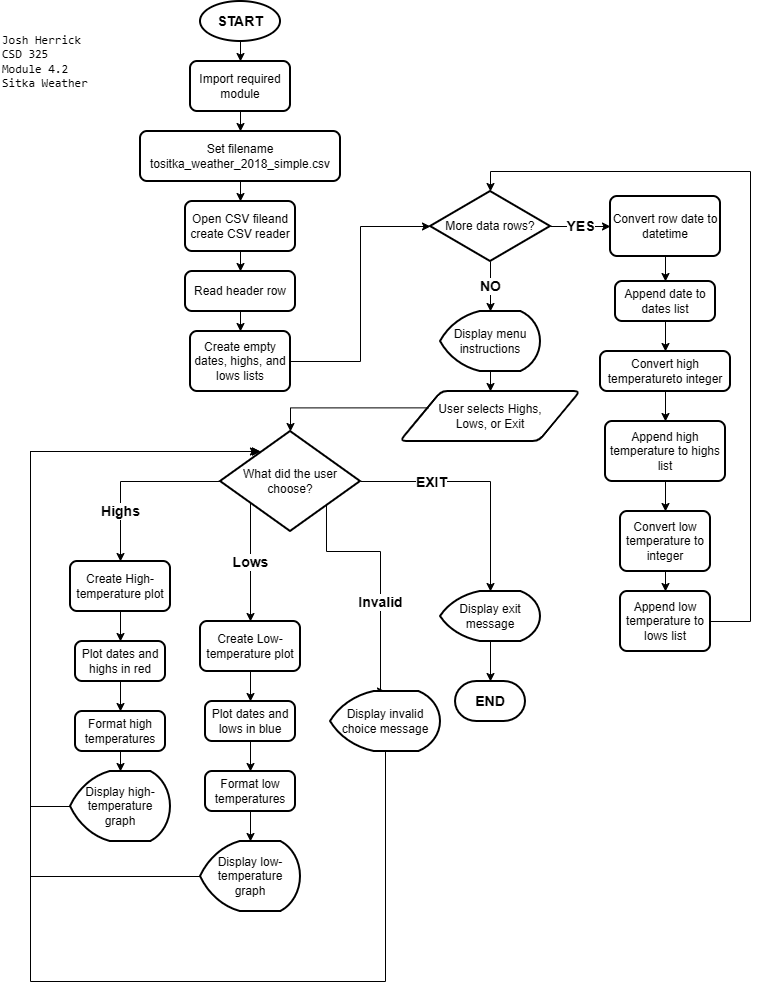

The diagram above was exported from draw.io. Its source (the exported page's mxGraphModel, read from the mxfile embedded in the PNG):
<mxGraphModel dx="3964" dy="5177" grid="1" gridSize="10" guides="1" tooltips="1" connect="1" arrows="1" fold="1" page="1" pageScale="1" pageWidth="850" pageHeight="1100" math="0" shadow="0">
  <root>
    <mxCell id="0" />
    <mxCell id="1" parent="0" />
    <mxCell id="Ien5v3yGxtFU6IZC5A1a-1" parent="1" style="text;html=1;whiteSpace=wrap;strokeColor=none;fillColor=none;align=left;verticalAlign=middle;rounded=0;autosize=1;resizable=0;" value="&lt;br&gt;&lt;pre dir=&quot;ltr&quot;&gt;&lt;code&gt;Josh Herrick&lt;br&gt;CSD 325&lt;br&gt;Module 4.2&lt;br&gt;Sitka Weather&lt;/code&gt;&lt;/pre&gt;&lt;div&gt;&lt;br/&gt;&lt;/div&gt;" vertex="1">
      <mxGeometry height="120" width="110" x="-2520" y="-4030" as="geometry" />
    </mxCell>
    <mxCell id="h2NJMkA9CGC7qcZ6dptf-3" edge="1" parent="1" source="h2NJMkA9CGC7qcZ6dptf-1" style="edgeStyle=orthogonalEdgeStyle;rounded=0;orthogonalLoop=1;jettySize=auto;html=1;" target="h2NJMkA9CGC7qcZ6dptf-2" value="">
      <mxGeometry relative="1" as="geometry" />
    </mxCell>
    <mxCell id="h2NJMkA9CGC7qcZ6dptf-1" parent="1" style="strokeWidth=2;html=1;shape=mxgraph.flowchart.start_1;whiteSpace=wrap;fontSize=14;fontStyle=1" value="START" vertex="1">
      <mxGeometry height="40" width="80" x="-2320" y="-4030" as="geometry" />
    </mxCell>
    <mxCell id="h2NJMkA9CGC7qcZ6dptf-5" edge="1" parent="1" source="h2NJMkA9CGC7qcZ6dptf-2" style="edgeStyle=orthogonalEdgeStyle;rounded=0;orthogonalLoop=1;jettySize=auto;html=1;" target="h2NJMkA9CGC7qcZ6dptf-4" value="">
      <mxGeometry relative="1" as="geometry" />
    </mxCell>
    <mxCell id="h2NJMkA9CGC7qcZ6dptf-2" parent="1" style="rounded=1;whiteSpace=wrap;html=1;absoluteArcSize=1;arcSize=14;strokeWidth=2;" value="Import required module" vertex="1">
      <mxGeometry height="50" width="100" x="-2330" y="-3970" as="geometry" />
    </mxCell>
    <mxCell id="h2NJMkA9CGC7qcZ6dptf-7" edge="1" parent="1" source="h2NJMkA9CGC7qcZ6dptf-4" style="edgeStyle=orthogonalEdgeStyle;rounded=0;orthogonalLoop=1;jettySize=auto;html=1;" target="h2NJMkA9CGC7qcZ6dptf-6" value="">
      <mxGeometry relative="1" as="geometry" />
    </mxCell>
    <UserObject label="Set filename tositka_weather_2018_simple.csv" link="Set filename tositka_weather_2018_simple.csv" id="h2NJMkA9CGC7qcZ6dptf-4">
      <mxCell parent="1" style="rounded=1;whiteSpace=wrap;html=1;absoluteArcSize=1;arcSize=14;strokeWidth=2;" vertex="1">
        <mxGeometry height="50" width="200" x="-2380" y="-3900" as="geometry" />
      </mxCell>
    </UserObject>
    <mxCell id="h2NJMkA9CGC7qcZ6dptf-9" edge="1" parent="1" source="h2NJMkA9CGC7qcZ6dptf-6" style="edgeStyle=orthogonalEdgeStyle;rounded=0;orthogonalLoop=1;jettySize=auto;html=1;" target="h2NJMkA9CGC7qcZ6dptf-8" value="">
      <mxGeometry relative="1" as="geometry" />
    </mxCell>
    <mxCell id="h2NJMkA9CGC7qcZ6dptf-6" parent="1" style="rounded=1;whiteSpace=wrap;html=1;absoluteArcSize=1;arcSize=14;strokeWidth=2;" value="Open CSV fileand create CSV reader" vertex="1">
      <mxGeometry height="50" width="110" x="-2335" y="-3830" as="geometry" />
    </mxCell>
    <mxCell id="h2NJMkA9CGC7qcZ6dptf-11" edge="1" parent="1" source="h2NJMkA9CGC7qcZ6dptf-8" style="edgeStyle=orthogonalEdgeStyle;rounded=0;orthogonalLoop=1;jettySize=auto;html=1;" target="h2NJMkA9CGC7qcZ6dptf-10" value="">
      <mxGeometry relative="1" as="geometry" />
    </mxCell>
    <mxCell id="h2NJMkA9CGC7qcZ6dptf-8" parent="1" style="rounded=1;whiteSpace=wrap;html=1;absoluteArcSize=1;arcSize=14;strokeWidth=2;" value="Read header row" vertex="1">
      <mxGeometry height="40" width="110" x="-2335" y="-3760" as="geometry" />
    </mxCell>
    <mxCell id="h2NJMkA9CGC7qcZ6dptf-10" parent="1" style="rounded=1;whiteSpace=wrap;html=1;absoluteArcSize=1;arcSize=14;strokeWidth=2;" value="Create empty dates, highs, and lows lists" vertex="1">
      <mxGeometry height="60" width="100" x="-2330" y="-3700" as="geometry" />
    </mxCell>
    <mxCell id="h2NJMkA9CGC7qcZ6dptf-40" edge="1" parent="1" source="h2NJMkA9CGC7qcZ6dptf-14" style="edgeStyle=orthogonalEdgeStyle;rounded=0;orthogonalLoop=1;jettySize=auto;html=1;fontSize=14;fontStyle=1" target="h2NJMkA9CGC7qcZ6dptf-16" value="YES">
      <mxGeometry relative="1" as="geometry" />
    </mxCell>
    <mxCell id="h2NJMkA9CGC7qcZ6dptf-41" edge="1" parent="1" source="h2NJMkA9CGC7qcZ6dptf-14" style="edgeStyle=orthogonalEdgeStyle;rounded=0;orthogonalLoop=1;jettySize=auto;html=1;exitX=0.5;exitY=1;exitDx=0;exitDy=0;exitPerimeter=0;entryX=0.5;entryY=0;entryDx=0;entryDy=0;fontSize=14;entryPerimeter=0;" target="h2NJMkA9CGC7qcZ6dptf-49" value="&lt;b&gt;NO&lt;/b&gt;">
      <mxGeometry relative="1" as="geometry">
        <mxPoint x="-2030" y="-3720" as="targetPoint" />
      </mxGeometry>
    </mxCell>
    <mxCell id="h2NJMkA9CGC7qcZ6dptf-14" parent="1" style="strokeWidth=2;html=1;shape=mxgraph.flowchart.decision;whiteSpace=wrap;" value="More data rows?" vertex="1">
      <mxGeometry height="70" width="120" x="-2090" y="-3840" as="geometry" />
    </mxCell>
    <mxCell id="h2NJMkA9CGC7qcZ6dptf-19" edge="1" parent="1" source="h2NJMkA9CGC7qcZ6dptf-16" style="edgeStyle=orthogonalEdgeStyle;rounded=0;orthogonalLoop=1;jettySize=auto;html=1;" target="h2NJMkA9CGC7qcZ6dptf-18" value="">
      <mxGeometry relative="1" as="geometry" />
    </mxCell>
    <mxCell id="h2NJMkA9CGC7qcZ6dptf-16" parent="1" style="rounded=1;whiteSpace=wrap;html=1;absoluteArcSize=1;arcSize=14;strokeWidth=2;" value="Convert row date to datetime" vertex="1">
      <mxGeometry height="60" width="110" x="-1910" y="-3835" as="geometry" />
    </mxCell>
    <mxCell id="h2NJMkA9CGC7qcZ6dptf-21" edge="1" parent="1" source="h2NJMkA9CGC7qcZ6dptf-18" style="edgeStyle=orthogonalEdgeStyle;rounded=0;orthogonalLoop=1;jettySize=auto;html=1;" target="h2NJMkA9CGC7qcZ6dptf-20" value="">
      <mxGeometry relative="1" as="geometry" />
    </mxCell>
    <mxCell id="h2NJMkA9CGC7qcZ6dptf-18" parent="1" style="rounded=1;whiteSpace=wrap;html=1;absoluteArcSize=1;arcSize=14;strokeWidth=2;" value="Append date to dates list" vertex="1">
      <mxGeometry height="40" width="100" x="-1905" y="-3750" as="geometry" />
    </mxCell>
    <mxCell id="h2NJMkA9CGC7qcZ6dptf-23" edge="1" parent="1" source="h2NJMkA9CGC7qcZ6dptf-20" style="edgeStyle=orthogonalEdgeStyle;rounded=0;orthogonalLoop=1;jettySize=auto;html=1;" target="h2NJMkA9CGC7qcZ6dptf-22" value="">
      <mxGeometry relative="1" as="geometry" />
    </mxCell>
    <mxCell id="h2NJMkA9CGC7qcZ6dptf-20" parent="1" style="rounded=1;whiteSpace=wrap;html=1;absoluteArcSize=1;arcSize=14;strokeWidth=2;" value="Convert high temperatureto integer" vertex="1">
      <mxGeometry height="40" width="130" x="-1920" y="-3680" as="geometry" />
    </mxCell>
    <mxCell id="h2NJMkA9CGC7qcZ6dptf-45" edge="1" parent="1" source="h2NJMkA9CGC7qcZ6dptf-22" style="edgeStyle=orthogonalEdgeStyle;rounded=0;orthogonalLoop=1;jettySize=auto;html=1;" target="h2NJMkA9CGC7qcZ6dptf-43" value="">
      <mxGeometry relative="1" as="geometry" />
    </mxCell>
    <mxCell id="h2NJMkA9CGC7qcZ6dptf-22" parent="1" style="rounded=1;whiteSpace=wrap;html=1;absoluteArcSize=1;arcSize=14;strokeWidth=2;" value="Append high temperature to highs list" vertex="1">
      <mxGeometry height="60" width="120" x="-1915" y="-3610" as="geometry" />
    </mxCell>
    <mxCell id="h2NJMkA9CGC7qcZ6dptf-42" edge="1" parent="1" source="h2NJMkA9CGC7qcZ6dptf-10" style="edgeStyle=orthogonalEdgeStyle;rounded=0;orthogonalLoop=1;jettySize=auto;html=1;entryX=0;entryY=0.5;entryDx=0;entryDy=0;entryPerimeter=0;" target="h2NJMkA9CGC7qcZ6dptf-14">
      <mxGeometry relative="1" as="geometry" />
    </mxCell>
    <mxCell id="h2NJMkA9CGC7qcZ6dptf-46" edge="1" parent="1" source="h2NJMkA9CGC7qcZ6dptf-43" style="edgeStyle=orthogonalEdgeStyle;rounded=0;orthogonalLoop=1;jettySize=auto;html=1;" target="h2NJMkA9CGC7qcZ6dptf-44" value="">
      <mxGeometry relative="1" as="geometry" />
    </mxCell>
    <mxCell id="h2NJMkA9CGC7qcZ6dptf-43" parent="1" style="rounded=1;whiteSpace=wrap;html=1;absoluteArcSize=1;arcSize=14;strokeWidth=2;" value="Convert low temperature to integer" vertex="1">
      <mxGeometry height="60" width="90" x="-1900" y="-3520" as="geometry" />
    </mxCell>
    <mxCell id="h2NJMkA9CGC7qcZ6dptf-44" parent="1" style="rounded=1;whiteSpace=wrap;html=1;absoluteArcSize=1;arcSize=14;strokeWidth=2;" value="Append low temperature to lows list" vertex="1">
      <mxGeometry height="60" width="90" x="-1900" y="-3440" as="geometry" />
    </mxCell>
    <mxCell id="h2NJMkA9CGC7qcZ6dptf-47" edge="1" parent="1" source="h2NJMkA9CGC7qcZ6dptf-44" style="edgeStyle=orthogonalEdgeStyle;rounded=0;orthogonalLoop=1;jettySize=auto;html=1;entryX=0.5;entryY=0;entryDx=0;entryDy=0;entryPerimeter=0;" target="h2NJMkA9CGC7qcZ6dptf-14">
      <mxGeometry relative="1" as="geometry">
        <Array as="points">
          <mxPoint x="-1770" y="-3410" />
          <mxPoint x="-1770" y="-3860" />
          <mxPoint x="-2030" y="-3860" />
        </Array>
      </mxGeometry>
    </mxCell>
    <mxCell id="h2NJMkA9CGC7qcZ6dptf-51" edge="1" parent="1" source="h2NJMkA9CGC7qcZ6dptf-49" style="edgeStyle=orthogonalEdgeStyle;rounded=0;orthogonalLoop=1;jettySize=auto;html=1;" target="h2NJMkA9CGC7qcZ6dptf-50" value="">
      <mxGeometry relative="1" as="geometry" />
    </mxCell>
    <mxCell id="h2NJMkA9CGC7qcZ6dptf-49" parent="1" style="strokeWidth=2;html=1;shape=mxgraph.flowchart.display;whiteSpace=wrap;" value="Display menu instructions" vertex="1">
      <mxGeometry height="60" width="100" x="-2080" y="-3720" as="geometry" />
    </mxCell>
    <mxCell id="h2NJMkA9CGC7qcZ6dptf-50" parent="1" style="shape=parallelogram;html=1;strokeWidth=2;perimeter=parallelogramPerimeter;whiteSpace=wrap;rounded=1;arcSize=12;size=0.23;" value="User selects Highs, &lt;br&gt;Lows, or Exit" vertex="1">
      <mxGeometry height="50" width="180" x="-2120" y="-3640" as="geometry" />
    </mxCell>
    <mxCell id="h2NJMkA9CGC7qcZ6dptf-57" edge="1" parent="1" source="h2NJMkA9CGC7qcZ6dptf-54" style="edgeStyle=orthogonalEdgeStyle;rounded=0;orthogonalLoop=1;jettySize=auto;html=1;exitX=0;exitY=0.5;exitDx=0;exitDy=0;exitPerimeter=0;fontSize=14;fontStyle=1;entryX=0.5;entryY=0;entryDx=0;entryDy=0;" target="h2NJMkA9CGC7qcZ6dptf-62" value="Highs">
      <mxGeometry relative="1" x="0.4444" as="geometry">
        <mxPoint as="offset" />
        <Array as="points">
          <mxPoint x="-2400" y="-3550" />
        </Array>
        <mxPoint x="-2340" y="-3480" as="targetPoint" />
      </mxGeometry>
    </mxCell>
    <mxCell id="h2NJMkA9CGC7qcZ6dptf-58" edge="1" parent="1" source="h2NJMkA9CGC7qcZ6dptf-54" style="edgeStyle=orthogonalEdgeStyle;rounded=0;orthogonalLoop=1;jettySize=auto;html=1;exitX=0.757;exitY=0.74;exitDx=0;exitDy=0;exitPerimeter=0;fontSize=14;fontStyle=1;entryX=0.5;entryY=0;entryDx=0;entryDy=0;entryPerimeter=0;" target="h2NJMkA9CGC7qcZ6dptf-79" value="Invalid">
      <mxGeometry relative="1" x="0.2364" as="geometry">
        <mxPoint as="offset" />
        <Array as="points">
          <mxPoint x="-2194" y="-3480" />
          <mxPoint x="-2140" y="-3480" />
        </Array>
        <mxPoint x="-2194" y="-3440" as="targetPoint" />
      </mxGeometry>
    </mxCell>
    <mxCell id="h2NJMkA9CGC7qcZ6dptf-59" edge="1" parent="1" source="h2NJMkA9CGC7qcZ6dptf-54" style="edgeStyle=orthogonalEdgeStyle;rounded=0;orthogonalLoop=1;jettySize=auto;html=1;entryX=0.5;entryY=0;entryDx=0;entryDy=0;entryPerimeter=0;" target="h2NJMkA9CGC7qcZ6dptf-84">
      <mxGeometry relative="1" as="geometry">
        <Array as="points">
          <mxPoint x="-2030" y="-3550" />
        </Array>
        <mxPoint x="-2000" y="-3440" as="targetPoint" />
      </mxGeometry>
    </mxCell>
    <mxCell id="h2NJMkA9CGC7qcZ6dptf-61" connectable="0" parent="h2NJMkA9CGC7qcZ6dptf-59" style="edgeLabel;html=1;align=center;verticalAlign=middle;resizable=0;points=[];" value="&lt;font style=&quot;font-size: 14px;&quot;&gt;&lt;b&gt;EXIT&lt;/b&gt;&lt;/font&gt;" vertex="1">
      <mxGeometry relative="1" x="0.3" y="4" as="geometry">
        <mxPoint x="-64" y="-26" as="offset" />
      </mxGeometry>
    </mxCell>
    <mxCell id="h2NJMkA9CGC7qcZ6dptf-60" edge="1" parent="1" source="h2NJMkA9CGC7qcZ6dptf-54" style="edgeStyle=orthogonalEdgeStyle;rounded=0;orthogonalLoop=1;jettySize=auto;html=1;exitX=0.214;exitY=0.71;exitDx=0;exitDy=0;exitPerimeter=0;fontSize=14;fontStyle=1;entryX=0.5;entryY=0;entryDx=0;entryDy=0;" target="h2NJMkA9CGC7qcZ6dptf-70" value="Lows">
      <mxGeometry relative="1" as="geometry">
        <Array as="points">
          <mxPoint x="-2270" y="-3410" />
        </Array>
        <mxPoint x="-2270" y="-3440" as="targetPoint" />
      </mxGeometry>
    </mxCell>
    <mxCell id="h2NJMkA9CGC7qcZ6dptf-54" parent="1" style="strokeWidth=2;html=1;shape=mxgraph.flowchart.decision;whiteSpace=wrap;" value="What did the user choose?" vertex="1">
      <mxGeometry height="100" width="140" x="-2300" y="-3600" as="geometry" />
    </mxCell>
    <mxCell id="h2NJMkA9CGC7qcZ6dptf-56" edge="1" parent="1" source="h2NJMkA9CGC7qcZ6dptf-50" style="edgeStyle=orthogonalEdgeStyle;rounded=0;orthogonalLoop=1;jettySize=auto;html=1;exitX=0;exitY=0.25;exitDx=0;exitDy=0;entryX=0.5;entryY=0;entryDx=0;entryDy=0;entryPerimeter=0;" target="h2NJMkA9CGC7qcZ6dptf-54">
      <mxGeometry relative="1" as="geometry" />
    </mxCell>
    <mxCell id="h2NJMkA9CGC7qcZ6dptf-64" edge="1" parent="1" source="h2NJMkA9CGC7qcZ6dptf-62" style="edgeStyle=orthogonalEdgeStyle;rounded=0;orthogonalLoop=1;jettySize=auto;html=1;" target="h2NJMkA9CGC7qcZ6dptf-63" value="">
      <mxGeometry relative="1" as="geometry" />
    </mxCell>
    <mxCell id="h2NJMkA9CGC7qcZ6dptf-62" parent="1" style="rounded=1;whiteSpace=wrap;html=1;absoluteArcSize=1;arcSize=14;strokeWidth=2;" value="Create High-temperature plot" vertex="1">
      <mxGeometry height="50" width="100" x="-2450" y="-3470" as="geometry" />
    </mxCell>
    <mxCell id="h2NJMkA9CGC7qcZ6dptf-66" edge="1" parent="1" source="h2NJMkA9CGC7qcZ6dptf-63" style="edgeStyle=orthogonalEdgeStyle;rounded=0;orthogonalLoop=1;jettySize=auto;html=1;" target="h2NJMkA9CGC7qcZ6dptf-65" value="">
      <mxGeometry relative="1" as="geometry" />
    </mxCell>
    <mxCell id="h2NJMkA9CGC7qcZ6dptf-63" parent="1" style="rounded=1;whiteSpace=wrap;html=1;absoluteArcSize=1;arcSize=14;strokeWidth=2;" value="Plot dates and highs in red" vertex="1">
      <mxGeometry height="40" width="90" x="-2445" y="-3390" as="geometry" />
    </mxCell>
    <mxCell id="h2NJMkA9CGC7qcZ6dptf-68" edge="1" parent="1" source="h2NJMkA9CGC7qcZ6dptf-65" style="edgeStyle=orthogonalEdgeStyle;rounded=0;orthogonalLoop=1;jettySize=auto;html=1;" target="h2NJMkA9CGC7qcZ6dptf-67" value="">
      <mxGeometry relative="1" as="geometry" />
    </mxCell>
    <mxCell id="h2NJMkA9CGC7qcZ6dptf-65" parent="1" style="rounded=1;whiteSpace=wrap;html=1;absoluteArcSize=1;arcSize=14;strokeWidth=2;" value="Format high temperatures" vertex="1">
      <mxGeometry height="40" width="90" x="-2445" y="-3320" as="geometry" />
    </mxCell>
    <mxCell id="h2NJMkA9CGC7qcZ6dptf-88" edge="1" parent="1" source="h2NJMkA9CGC7qcZ6dptf-67" style="edgeStyle=orthogonalEdgeStyle;rounded=0;orthogonalLoop=1;jettySize=auto;html=1;">
      <mxGeometry relative="1" as="geometry">
        <Array as="points">
          <mxPoint x="-2490" y="-3225" />
          <mxPoint x="-2490" y="-3580" />
        </Array>
        <mxPoint x="-2260" y="-3580" as="targetPoint" />
      </mxGeometry>
    </mxCell>
    <mxCell id="h2NJMkA9CGC7qcZ6dptf-67" parent="1" style="strokeWidth=2;html=1;shape=mxgraph.flowchart.display;whiteSpace=wrap;" value="Display high-temperature graph" vertex="1">
      <mxGeometry height="70" width="100" x="-2450" y="-3260" as="geometry" />
    </mxCell>
    <mxCell id="h2NJMkA9CGC7qcZ6dptf-73" edge="1" parent="1" source="h2NJMkA9CGC7qcZ6dptf-70" style="edgeStyle=orthogonalEdgeStyle;rounded=0;orthogonalLoop=1;jettySize=auto;html=1;" target="h2NJMkA9CGC7qcZ6dptf-71" value="">
      <mxGeometry relative="1" as="geometry" />
    </mxCell>
    <mxCell id="h2NJMkA9CGC7qcZ6dptf-70" parent="1" style="rounded=1;whiteSpace=wrap;html=1;absoluteArcSize=1;arcSize=14;strokeWidth=2;" value="Create Low-temperature plot" vertex="1">
      <mxGeometry height="50" width="100" x="-2320" y="-3410" as="geometry" />
    </mxCell>
    <mxCell id="h2NJMkA9CGC7qcZ6dptf-74" edge="1" parent="1" source="h2NJMkA9CGC7qcZ6dptf-71" style="edgeStyle=orthogonalEdgeStyle;rounded=0;orthogonalLoop=1;jettySize=auto;html=1;" target="h2NJMkA9CGC7qcZ6dptf-72" value="">
      <mxGeometry relative="1" as="geometry" />
    </mxCell>
    <mxCell id="h2NJMkA9CGC7qcZ6dptf-71" parent="1" style="rounded=1;whiteSpace=wrap;html=1;absoluteArcSize=1;arcSize=14;strokeWidth=2;" value="Plot dates and lows in blue" vertex="1">
      <mxGeometry height="40" width="90" x="-2315" y="-3330" as="geometry" />
    </mxCell>
    <mxCell id="h2NJMkA9CGC7qcZ6dptf-77" edge="1" parent="1" source="h2NJMkA9CGC7qcZ6dptf-72" style="edgeStyle=orthogonalEdgeStyle;rounded=0;orthogonalLoop=1;jettySize=auto;html=1;" target="h2NJMkA9CGC7qcZ6dptf-76" value="">
      <mxGeometry relative="1" as="geometry" />
    </mxCell>
    <mxCell id="h2NJMkA9CGC7qcZ6dptf-72" parent="1" style="rounded=1;whiteSpace=wrap;html=1;absoluteArcSize=1;arcSize=14;strokeWidth=2;" value="Format low temperatures" vertex="1">
      <mxGeometry height="40" width="90" x="-2315" y="-3260" as="geometry" />
    </mxCell>
    <mxCell id="h2NJMkA9CGC7qcZ6dptf-87" edge="1" parent="1" source="h2NJMkA9CGC7qcZ6dptf-76" style="edgeStyle=orthogonalEdgeStyle;rounded=0;orthogonalLoop=1;jettySize=auto;html=1;">
      <mxGeometry relative="1" as="geometry">
        <Array as="points">
          <mxPoint x="-2490" y="-3155" />
          <mxPoint x="-2490" y="-3580" />
        </Array>
        <mxPoint x="-2260" y="-3580" as="targetPoint" />
      </mxGeometry>
    </mxCell>
    <mxCell id="h2NJMkA9CGC7qcZ6dptf-76" parent="1" style="strokeWidth=2;html=1;shape=mxgraph.flowchart.display;whiteSpace=wrap;" value="Display low-temperature graph" vertex="1">
      <mxGeometry height="70" width="100" x="-2320" y="-3190" as="geometry" />
    </mxCell>
    <mxCell id="h2NJMkA9CGC7qcZ6dptf-79" parent="1" style="strokeWidth=2;html=1;shape=mxgraph.flowchart.display;whiteSpace=wrap;" value="Display invalid choice message" vertex="1">
      <mxGeometry height="60" width="110" x="-2190" y="-3340" as="geometry" />
    </mxCell>
    <mxCell id="h2NJMkA9CGC7qcZ6dptf-80" parent="1" style="strokeWidth=2;html=1;shape=mxgraph.flowchart.terminator;whiteSpace=wrap;fontSize=14;fontStyle=1" value="END" vertex="1">
      <mxGeometry height="40" width="70" x="-2065" y="-3350" as="geometry" />
    </mxCell>
    <mxCell id="h2NJMkA9CGC7qcZ6dptf-85" edge="1" parent="1" source="h2NJMkA9CGC7qcZ6dptf-84" style="edgeStyle=orthogonalEdgeStyle;rounded=0;orthogonalLoop=1;jettySize=auto;html=1;" target="h2NJMkA9CGC7qcZ6dptf-80" value="">
      <mxGeometry relative="1" as="geometry" />
    </mxCell>
    <mxCell id="h2NJMkA9CGC7qcZ6dptf-84" parent="1" style="strokeWidth=2;html=1;shape=mxgraph.flowchart.display;whiteSpace=wrap;" value="Display exit message" vertex="1">
      <mxGeometry height="50" width="100" x="-2080" y="-3440" as="geometry" />
    </mxCell>
    <mxCell id="h2NJMkA9CGC7qcZ6dptf-86" edge="1" parent="1" source="h2NJMkA9CGC7qcZ6dptf-79" style="edgeStyle=orthogonalEdgeStyle;rounded=0;orthogonalLoop=1;jettySize=auto;html=1;entryX=0.271;entryY=0.2;entryDx=0;entryDy=0;entryPerimeter=0;" target="h2NJMkA9CGC7qcZ6dptf-54">
      <mxGeometry relative="1" as="geometry">
        <Array as="points">
          <mxPoint x="-2135" y="-3050" />
          <mxPoint x="-2490" y="-3050" />
          <mxPoint x="-2490" y="-3580" />
        </Array>
      </mxGeometry>
    </mxCell>
  </root>
</mxGraphModel>